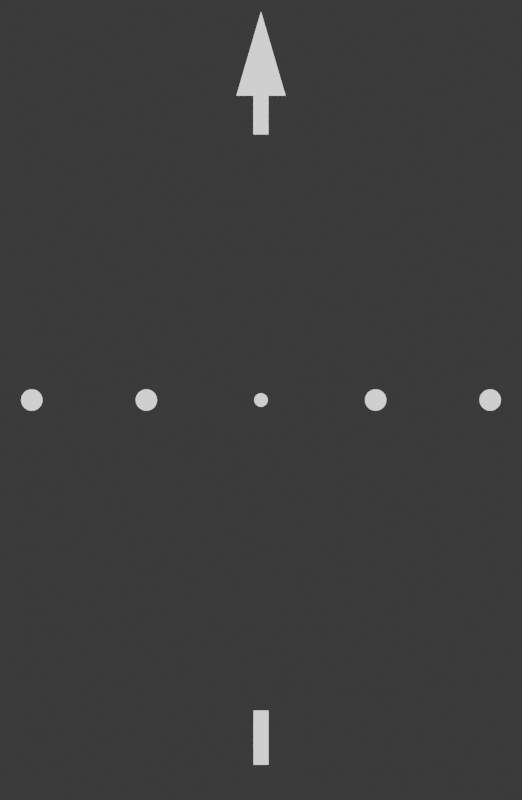 # Source: HSI-Course.blend  (saved by Blender 4.5.90; exported with 4.5.12 LTS)
import bpy
from mathutils import Matrix  # noqa: F401  (used for matrix-valued properties, if any)

bpy.ops.wm.read_factory_settings(use_empty=True)
scene = bpy.context.scene
scene.name = 'Scene'

# ---- collections
col_main = bpy.data.collections.new('Main'); scene.collection.children.link(col_main)
col_lights = bpy.data.collections.new('Lights'); col_main.children.link(col_lights)

# ---- materials (node trees are filled in below, after node groups)
mat_gaugetext = bpy.data.materials.new('GaugeText')

# ---- material node trees

# ---- world
world_world = bpy.data.worlds.new('World'); scene.world = world_world
world_world.use_nodes = True; world_world.node_tree.nodes.clear()
_N = world_world.node_tree.nodes; _L = world_world.node_tree.links
n0 = _N.new('ShaderNodeOutputWorld'); n0.name = 'World Output'; n0.location = (300, 300)
n1 = _N.new('ShaderNodeBackground'); n1.name = 'Background'; n1.location = (10, 300)
n1.inputs[0].default_value = (0.05088, 0.05088, 0.05088, 1.0)
_L.new(n1.outputs[0], n0.inputs[0])
n0.is_active_output = True
world_world.color = (0.05088, 0.05088, 0.05088)
world_world.sun_shadow_jitter_overblur = 0.0

# ---- cameras
cam_camera = bpy.data.cameras.new('Camera')
cam_camera.type = 'ORTHO'
cam_camera.clip_end = 100.0
cam_camera.ortho_scale = 0.0585

# ---- lights
light_area_011 = bpy.data.lights.new('Area.011', 'AREA')
light_area_011.energy = 2000.0
light_area_011.size = 1.0
light_area_011.size_y = 1.0

# ---- meshes
me_plane_007 = bpy.data.meshes.new('Plane.007')
me_plane_007.from_pydata([(-0.3048, -0.3048, 0.0), (0.3048, -0.3048, 0.0), (-0.3048, 0.3048, 0.0), (0.3048, 0.3048, 0.0)], [], [(0, 1, 3, 2)])
_uv = me_plane_007.uv_layers.new(name='UVMap')
_uv.uv.foreach_set('vector', [0.0, 0.0, 1.0, 0.0, 1.0, 1.0, 0.0, 1.0])
me_plane_007.update()
me_plane_033 = bpy.data.meshes.new('Plane.033')
me_plane_033.from_pydata([(-0.06966, -0.04146, 0.0), (0.06966, -0.04146, 0.0), (0.0, 0.3048, 0.0), (0.0, 0.3048, 0.0), (0.0, -0.04146, 0.0), (0.02083, -0.04146, 0.0), (-0.02146, -0.04146, 0.0), (0.0, -0.2013, 0.0), (0.02083, -0.2013, 0.0), (-0.02146, -0.2013, 0.0)], [], [(0, 6, 4, 5, 1, 3, 2), (5, 4, 7, 8), (4, 6, 9, 7)])
_uv = me_plane_033.uv_layers.new(name='UVMap')
_uv.uv.foreach_set('vector', [0.0, 0.0, 0.25, 0.0, 0.5, 0.0, 0.75, 0.0, 1.0, 0.0, 1.0, 1.0, 0.0, 1.0, 0.75, 0.0, 0.5, 0.0, 0.5, 0.0, 0.75, 0.0, 0.5, 0.0, 0.25, 0.0, 0.25, 0.0, 0.5, 0.0])
me_plane_033.materials.append(mat_gaugetext)
me_plane_033.update()
me_plane_035 = bpy.data.meshes.new('Plane.035')
me_plane_035.from_pydata([(-0.0005465, -0.02667, 0.0), (0.0005465, -0.02667, 0.0), (-0.0005465, -0.02271, 0.0), (0.0005465, -0.02271, 0.0)], [], [(0, 1, 3, 2)])
_uv = me_plane_035.uv_layers.new(name='UVMap')
_uv.uv.foreach_set('vector', [0.0, 0.0, 1.0, 0.0, 1.0, 1.0, 0.0, 1.0])
me_plane_035.materials.append(mat_gaugetext)
me_plane_035.update()
me_circle_007 = bpy.data.meshes.new('Circle.007')
me_circle_007.from_pydata([(0.0, 0.3048, 0.0), (-0.01496, 0.3044, 0.0), (-0.02988, 0.3033, 0.0), (-0.04472, 0.3015, 0.0), (-0.05946, 0.2989, 0.0), (-0.07406, 0.2957, 0.0), (-0.08848, 0.2917, 0.0), (-0.1027, 0.287, 0.0), (-0.1166, 0.2816, 0.0), (-0.1303, 0.2755, 0.0), (-0.1437, 0.2688, 0.0), (-0.1567, 0.2614, 0.0), (-0.1693, 0.2534, 0.0), (-0.1816, 0.2448, 0.0), (-0.1934, 0.2356, 0.0), (-0.2047, 0.2258, 0.0), (-0.2155, 0.2155, 0.0), (-0.2258, 0.2047, 0.0), (-0.2356, 0.1934, 0.0), (-0.2448, 0.1816, 0.0), (-0.2534, 0.1693, 0.0), (-0.2614, 0.1567, 0.0), (-0.2688, 0.1437, 0.0), (-0.2755, 0.1303, 0.0), (-0.2816, 0.1166, 0.0), (-0.287, 0.1027, 0.0), (-0.2917, 0.08848, 0.0), (-0.2957, 0.07406, 0.0), (-0.2989, 0.05946, 0.0), (-0.3015, 0.04472, 0.0), (-0.3033, 0.02988, 0.0), (-0.3044, 0.01496, 0.0), (-0.3048, 0.0, 0.0), (-0.3044, -0.01496, 0.0), (-0.3033, -0.02988, 0.0), (-0.3015, -0.04472, 0.0), (-0.2989, -0.05946, 0.0), (-0.2957, -0.07406, 0.0), (-0.2917, -0.08848, 0.0), (-0.287, -0.1027, 0.0), (-0.2816, -0.1166, 0.0), (-0.2755, -0.1303, 0.0), (-0.2688, -0.1437, 0.0), (-0.2614, -0.1567, 0.0), (-0.2534, -0.1693, 0.0), (-0.2448, -0.1816, 0.0), (-0.2356, -0.1934, 0.0), (-0.2258, -0.2047, 0.0), (-0.2155, -0.2155, 0.0), (-0.2047, -0.2258, 0.0), (-0.1934, -0.2356, 0.0), (-0.1816, -0.2448, 0.0), (-0.1693, -0.2534, 0.0), (-0.1567, -0.2614, 0.0), (-0.1437, -0.2688, 0.0), (-0.1303, -0.2755, 0.0), (-0.1166, -0.2816, 0.0), (-0.1027, -0.287, 0.0), (-0.08848, -0.2917, 0.0), (-0.07406, -0.2957, 0.0), (-0.05946, -0.2989, 0.0), (-0.04472, -0.3015, 0.0), (-0.02988, -0.3033, 0.0), (-0.01496, -0.3044, 0.0), (0.0, -0.3048, 0.0), (0.01496, -0.3044, 0.0), (0.02988, -0.3033, 0.0), (0.04472, -0.3015, 0.0), (0.05946, -0.2989, 0.0), (0.07406, -0.2957, 0.0), (0.08848, -0.2917, 0.0), (0.1027, -0.287, 0.0), (0.1166, -0.2816, 0.0), (0.1303, -0.2755, 0.0), (0.1437, -0.2688, 0.0), (0.1567, -0.2614, 0.0), (0.1693, -0.2534, 0.0), (0.1816, -0.2448, 0.0), (0.1934, -0.2356, 0.0), (0.2047, -0.2258, 0.0), (0.2155, -0.2155, 0.0), (0.2258, -0.2047, 0.0), (0.2356, -0.1934, 0.0), (0.2448, -0.1816, 0.0), (0.2534, -0.1693, 0.0), (0.2614, -0.1567, 0.0), (0.2688, -0.1437, 0.0), (0.2755, -0.1303, 0.0), (0.2816, -0.1166, 0.0), (0.287, -0.1027, 0.0), (0.2917, -0.08848, 0.0), (0.2957, -0.07406, 0.0), (0.2989, -0.05946, 0.0), (0.3015, -0.04472, 0.0), (0.3033, -0.02988, 0.0), (0.3044, -0.01496, 0.0), (0.3048, 0.0, 0.0), (0.3044, 0.01496, 0.0), (0.3033, 0.02988, 0.0), (0.3015, 0.04472, 0.0), (0.2989, 0.05946, 0.0), (0.2957, 0.07406, 0.0), (0.2917, 0.08848, 0.0), (0.287, 0.1027, 0.0), (0.2816, 0.1166, 0.0), (0.2755, 0.1303, 0.0), (0.2688, 0.1437, 0.0), (0.2614, 0.1567, 0.0), (0.2534, 0.1693, 0.0), (0.2448, 0.1816, 0.0), (0.2356, 0.1934, 0.0), (0.2258, 0.2047, 0.0), (0.2155, 0.2155, 0.0), (0.2047, 0.2258, 0.0), (0.1934, 0.2356, 0.0), (0.1816, 0.2448, 0.0), (0.1693, 0.2534, 0.0), (0.1567, 0.2614, 0.0), (0.1437, 0.2688, 0.0), (0.1303, 0.2755, 0.0), (0.1166, 0.2816, 0.0), (0.1027, 0.287, 0.0), (0.08848, 0.2917, 0.0), (0.07406, 0.2957, 0.0), (0.05946, 0.2989, 0.0), (0.04472, 0.3015, 0.0), (0.02988, 0.3033, 0.0), (0.01496, 0.3044, 0.0)], [], [(1, 2, 3, 4, 5, 6, 7, 8, 9, 10, 11, 12, 13, 14, 15, 16, 17, 18, 19, 20, 21, 22, 23, 24, 25, 26, 27, 28, 29, 30, 31, 32, 33, 34, 35, 36, 37, 38, 39, 40, 41, 42, 43, 44, 45, 46, 47, 48, 49, 50, 51, 52, 53, 54, 55, 56, 57, 58, 59, 60, 61, 62, 63, 64, 65, 66, 67, 68, 69, 70, 71, 72, 73, 74, 75, 76, 77, 78, 79, 80, 81, 82, 83, 84, 85, 86, 87, 88, 89, 90, 91, 92, 93, 94, 95, 96, 97, 98, 99, 100, 101, 102, 103, 104, 105, 106, 107, 108, 109, 110, 111, 112, 113, 114, 115, 116, 117, 118, 119, 120, 121, 122, 123, 124, 125, 126, 127, 0)])
_uv = me_circle_007.uv_layers.new(name='UVMap')
_uv.uv.foreach_set('vector', [0.0, 0.0, 0.0, 0.0, 0.0, 0.0, 0.0, 0.0, 0.0, 0.0, 0.0, 0.0, 0.0, 0.0, 0.0, 0.0, 0.0, 0.0, 0.0, 0.0, 0.0, 0.0, 0.0, 0.0, 0.0, 0.0, 0.0, 0.0, 0.0, 0.0, 0.0, 0.0, 0.0, 0.0, 0.0, 0.0, 0.0, 0.0, 0.0, 0.0, 0.0, 0.0, 0.0, 0.0, 0.0, 0.0, 0.0, 0.0, 0.0, 0.0, 0.0, 0.0, 0.0, 0.0, 0.0, 0.0, 0.0, 0.0, 0.0, 0.0, 0.0, 0.0, 0.0, 0.0, 0.0, 0.0, 0.0, 0.0, 0.0, 0.0, 0.0, 0.0, 0.0, 0.0, 0.0, 0.0, 0.0, 0.0, 0.0, 0.0, 0.0, 0.0, 0.0, 0.0, 0.0, 0.0, 0.0, 0.0, 0.0, 0.0, 0.0, 0.0, 0.0, 0.0, 0.0, 0.0, 0.0, 0.0, 0.0, 0.0, 0.0, 0.0, 0.0, 0.0, 0.0, 0.0, 0.0, 0.0, 0.0, 0.0, 0.0, 0.0, 0.0, 0.0, 0.0, 0.0, 0.0, 0.0, 0.0, 0.0, 0.0, 0.0, 0.0, 0.0, 0.0, 0.0, 0.0, 0.0, 0.0, 0.0, 0.0, 0.0, 0.0, 0.0, 0.0, 0.0, 0.0, 0.0, 0.0, 0.0, 0.0, 0.0, 0.0, 0.0, 0.0, 0.0, 0.0, 0.0, 0.0, 0.0, 0.0, 0.0, 0.0, 0.0, 0.0, 0.0, 0.0, 0.0, 0.0, 0.0, 0.0, 0.0, 0.0, 0.0, 0.0, 0.0, 0.0, 0.0, 0.0, 0.0, 0.0, 0.0, 0.0, 0.0, 0.0, 0.0, 0.0, 0.0, 0.0, 0.0, 0.0, 0.0, 0.0, 0.0, 0.0, 0.0, 0.0, 0.0, 0.0, 0.0, 0.0, 0.0, 0.0, 0.0, 0.0, 0.0, 0.0, 0.0, 0.0, 0.0, 0.0, 0.0, 0.0, 0.0, 0.0, 0.0, 0.0, 0.0, 0.0, 0.0, 0.0, 0.0, 0.0, 0.0, 0.0, 0.0, 0.0, 0.0, 0.0, 0.0, 0.0, 0.0, 0.0, 0.0, 0.0, 0.0, 0.0, 0.0, 0.0, 0.0, 0.0, 0.0, 0.0, 0.0, 0.0, 0.0, 0.0, 0.0, 0.0, 0.0, 0.0, 0.0, 0.0, 0.0, 0.0, 0.0, 0.0, 0.0, 0.0, 0.0, 0.0, 0.0, 0.0, 0.0, 0.0, 0.0])
me_circle_007.materials.append(mat_gaugetext)
me_circle_007.update()
me_circle_008 = bpy.data.meshes.new('Circle.008')
me_circle_008.from_pydata([(0.0, 0.3048, 0.0), (-0.01496, 0.3044, 0.0), (-0.02988, 0.3033, 0.0), (-0.04472, 0.3015, 0.0), (-0.05946, 0.2989, 0.0), (-0.07406, 0.2957, 0.0), (-0.08848, 0.2917, 0.0), (-0.1027, 0.287, 0.0), (-0.1166, 0.2816, 0.0), (-0.1303, 0.2755, 0.0), (-0.1437, 0.2688, 0.0), (-0.1567, 0.2614, 0.0), (-0.1693, 0.2534, 0.0), (-0.1816, 0.2448, 0.0), (-0.1934, 0.2356, 0.0), (-0.2047, 0.2258, 0.0), (-0.2155, 0.2155, 0.0), (-0.2258, 0.2047, 0.0), (-0.2356, 0.1934, 0.0), (-0.2448, 0.1816, 0.0), (-0.2534, 0.1693, 0.0), (-0.2614, 0.1567, 0.0), (-0.2688, 0.1437, 0.0), (-0.2755, 0.1303, 0.0), (-0.2816, 0.1166, 0.0), (-0.287, 0.1027, 0.0), (-0.2917, 0.08848, 0.0), (-0.2957, 0.07406, 0.0), (-0.2989, 0.05946, 0.0), (-0.3015, 0.04472, 0.0), (-0.3033, 0.02988, 0.0), (-0.3044, 0.01496, 0.0), (-0.3048, 0.0, 0.0), (-0.3044, -0.01496, 0.0), (-0.3033, -0.02988, 0.0), (-0.3015, -0.04472, 0.0), (-0.2989, -0.05946, 0.0), (-0.2957, -0.07406, 0.0), (-0.2917, -0.08848, 0.0), (-0.287, -0.1027, 0.0), (-0.2816, -0.1166, 0.0), (-0.2755, -0.1303, 0.0), (-0.2688, -0.1437, 0.0), (-0.2614, -0.1567, 0.0), (-0.2534, -0.1693, 0.0), (-0.2448, -0.1816, 0.0), (-0.2356, -0.1934, 0.0), (-0.2258, -0.2047, 0.0), (-0.2155, -0.2155, 0.0), (-0.2047, -0.2258, 0.0), (-0.1934, -0.2356, 0.0), (-0.1816, -0.2448, 0.0), (-0.1693, -0.2534, 0.0), (-0.1567, -0.2614, 0.0), (-0.1437, -0.2688, 0.0), (-0.1303, -0.2755, 0.0), (-0.1166, -0.2816, 0.0), (-0.1027, -0.287, 0.0), (-0.08848, -0.2917, 0.0), (-0.07406, -0.2957, 0.0), (-0.05946, -0.2989, 0.0), (-0.04472, -0.3015, 0.0), (-0.02988, -0.3033, 0.0), (-0.01496, -0.3044, 0.0), (0.0, -0.3048, 0.0), (0.01496, -0.3044, 0.0), (0.02988, -0.3033, 0.0), (0.04472, -0.3015, 0.0), (0.05946, -0.2989, 0.0), (0.07406, -0.2957, 0.0), (0.08848, -0.2917, 0.0), (0.1027, -0.287, 0.0), (0.1166, -0.2816, 0.0), (0.1303, -0.2755, 0.0), (0.1437, -0.2688, 0.0), (0.1567, -0.2614, 0.0), (0.1693, -0.2534, 0.0), (0.1816, -0.2448, 0.0), (0.1934, -0.2356, 0.0), (0.2047, -0.2258, 0.0), (0.2155, -0.2155, 0.0), (0.2258, -0.2047, 0.0), (0.2356, -0.1934, 0.0), (0.2448, -0.1816, 0.0), (0.2534, -0.1693, 0.0), (0.2614, -0.1567, 0.0), (0.2688, -0.1437, 0.0), (0.2755, -0.1303, 0.0), (0.2816, -0.1166, 0.0), (0.287, -0.1027, 0.0), (0.2917, -0.08848, 0.0), (0.2957, -0.07406, 0.0), (0.2989, -0.05946, 0.0), (0.3015, -0.04472, 0.0), (0.3033, -0.02988, 0.0), (0.3044, -0.01496, 0.0), (0.3048, 0.0, 0.0), (0.3044, 0.01496, 0.0), (0.3033, 0.02988, 0.0), (0.3015, 0.04472, 0.0), (0.2989, 0.05946, 0.0), (0.2957, 0.07406, 0.0), (0.2917, 0.08848, 0.0), (0.287, 0.1027, 0.0), (0.2816, 0.1166, 0.0), (0.2755, 0.1303, 0.0), (0.2688, 0.1437, 0.0), (0.2614, 0.1567, 0.0), (0.2534, 0.1693, 0.0), (0.2448, 0.1816, 0.0), (0.2356, 0.1934, 0.0), (0.2258, 0.2047, 0.0), (0.2155, 0.2155, 0.0), (0.2047, 0.2258, 0.0), (0.1934, 0.2356, 0.0), (0.1816, 0.2448, 0.0), (0.1693, 0.2534, 0.0), (0.1567, 0.2614, 0.0), (0.1437, 0.2688, 0.0), (0.1303, 0.2755, 0.0), (0.1166, 0.2816, 0.0), (0.1027, 0.287, 0.0), (0.08848, 0.2917, 0.0), (0.07406, 0.2957, 0.0), (0.05946, 0.2989, 0.0), (0.04472, 0.3015, 0.0), (0.02988, 0.3033, 0.0), (0.01496, 0.3044, 0.0)], [], [(1, 2, 3, 4, 5, 6, 7, 8, 9, 10, 11, 12, 13, 14, 15, 16, 17, 18, 19, 20, 21, 22, 23, 24, 25, 26, 27, 28, 29, 30, 31, 32, 33, 34, 35, 36, 37, 38, 39, 40, 41, 42, 43, 44, 45, 46, 47, 48, 49, 50, 51, 52, 53, 54, 55, 56, 57, 58, 59, 60, 61, 62, 63, 64, 65, 66, 67, 68, 69, 70, 71, 72, 73, 74, 75, 76, 77, 78, 79, 80, 81, 82, 83, 84, 85, 86, 87, 88, 89, 90, 91, 92, 93, 94, 95, 96, 97, 98, 99, 100, 101, 102, 103, 104, 105, 106, 107, 108, 109, 110, 111, 112, 113, 114, 115, 116, 117, 118, 119, 120, 121, 122, 123, 124, 125, 126, 127, 0)])
_uv = me_circle_008.uv_layers.new(name='UVMap')
_uv.uv.foreach_set('vector', [0.0, 0.0, 0.0, 0.0, 0.0, 0.0, 0.0, 0.0, 0.0, 0.0, 0.0, 0.0, 0.0, 0.0, 0.0, 0.0, 0.0, 0.0, 0.0, 0.0, 0.0, 0.0, 0.0, 0.0, 0.0, 0.0, 0.0, 0.0, 0.0, 0.0, 0.0, 0.0, 0.0, 0.0, 0.0, 0.0, 0.0, 0.0, 0.0, 0.0, 0.0, 0.0, 0.0, 0.0, 0.0, 0.0, 0.0, 0.0, 0.0, 0.0, 0.0, 0.0, 0.0, 0.0, 0.0, 0.0, 0.0, 0.0, 0.0, 0.0, 0.0, 0.0, 0.0, 0.0, 0.0, 0.0, 0.0, 0.0, 0.0, 0.0, 0.0, 0.0, 0.0, 0.0, 0.0, 0.0, 0.0, 0.0, 0.0, 0.0, 0.0, 0.0, 0.0, 0.0, 0.0, 0.0, 0.0, 0.0, 0.0, 0.0, 0.0, 0.0, 0.0, 0.0, 0.0, 0.0, 0.0, 0.0, 0.0, 0.0, 0.0, 0.0, 0.0, 0.0, 0.0, 0.0, 0.0, 0.0, 0.0, 0.0, 0.0, 0.0, 0.0, 0.0, 0.0, 0.0, 0.0, 0.0, 0.0, 0.0, 0.0, 0.0, 0.0, 0.0, 0.0, 0.0, 0.0, 0.0, 0.0, 0.0, 0.0, 0.0, 0.0, 0.0, 0.0, 0.0, 0.0, 0.0, 0.0, 0.0, 0.0, 0.0, 0.0, 0.0, 0.0, 0.0, 0.0, 0.0, 0.0, 0.0, 0.0, 0.0, 0.0, 0.0, 0.0, 0.0, 0.0, 0.0, 0.0, 0.0, 0.0, 0.0, 0.0, 0.0, 0.0, 0.0, 0.0, 0.0, 0.0, 0.0, 0.0, 0.0, 0.0, 0.0, 0.0, 0.0, 0.0, 0.0, 0.0, 0.0, 0.0, 0.0, 0.0, 0.0, 0.0, 0.0, 0.0, 0.0, 0.0, 0.0, 0.0, 0.0, 0.0, 0.0, 0.0, 0.0, 0.0, 0.0, 0.0, 0.0, 0.0, 0.0, 0.0, 0.0, 0.0, 0.0, 0.0, 0.0, 0.0, 0.0, 0.0, 0.0, 0.0, 0.0, 0.0, 0.0, 0.0, 0.0, 0.0, 0.0, 0.0, 0.0, 0.0, 0.0, 0.0, 0.0, 0.0, 0.0, 0.0, 0.0, 0.0, 0.0, 0.0, 0.0, 0.0, 0.0, 0.0, 0.0, 0.0, 0.0, 0.0, 0.0, 0.0, 0.0, 0.0, 0.0, 0.0, 0.0, 0.0, 0.0, 0.0, 0.0, 0.0, 0.0, 0.0, 0.0])
me_circle_008.materials.append(mat_gaugetext)
me_circle_008.update()
me_circle_009 = bpy.data.meshes.new('Circle.009')
me_circle_009.from_pydata([(0.0, 0.3048, 0.0), (-0.01496, 0.3044, 0.0), (-0.02988, 0.3033, 0.0), (-0.04472, 0.3015, 0.0), (-0.05946, 0.2989, 0.0), (-0.07406, 0.2957, 0.0), (-0.08848, 0.2917, 0.0), (-0.1027, 0.287, 0.0), (-0.1166, 0.2816, 0.0), (-0.1303, 0.2755, 0.0), (-0.1437, 0.2688, 0.0), (-0.1567, 0.2614, 0.0), (-0.1693, 0.2534, 0.0), (-0.1816, 0.2448, 0.0), (-0.1934, 0.2356, 0.0), (-0.2047, 0.2258, 0.0), (-0.2155, 0.2155, 0.0), (-0.2258, 0.2047, 0.0), (-0.2356, 0.1934, 0.0), (-0.2448, 0.1816, 0.0), (-0.2534, 0.1693, 0.0), (-0.2614, 0.1567, 0.0), (-0.2688, 0.1437, 0.0), (-0.2755, 0.1303, 0.0), (-0.2816, 0.1166, 0.0), (-0.287, 0.1027, 0.0), (-0.2917, 0.08848, 0.0), (-0.2957, 0.07406, 0.0), (-0.2989, 0.05946, 0.0), (-0.3015, 0.04472, 0.0), (-0.3033, 0.02988, 0.0), (-0.3044, 0.01496, 0.0), (-0.3048, 0.0, 0.0), (-0.3044, -0.01496, 0.0), (-0.3033, -0.02988, 0.0), (-0.3015, -0.04472, 0.0), (-0.2989, -0.05946, 0.0), (-0.2957, -0.07406, 0.0), (-0.2917, -0.08848, 0.0), (-0.287, -0.1027, 0.0), (-0.2816, -0.1166, 0.0), (-0.2755, -0.1303, 0.0), (-0.2688, -0.1437, 0.0), (-0.2614, -0.1567, 0.0), (-0.2534, -0.1693, 0.0), (-0.2448, -0.1816, 0.0), (-0.2356, -0.1934, 0.0), (-0.2258, -0.2047, 0.0), (-0.2155, -0.2155, 0.0), (-0.2047, -0.2258, 0.0), (-0.1934, -0.2356, 0.0), (-0.1816, -0.2448, 0.0), (-0.1693, -0.2534, 0.0), (-0.1567, -0.2614, 0.0), (-0.1437, -0.2688, 0.0), (-0.1303, -0.2755, 0.0), (-0.1166, -0.2816, 0.0), (-0.1027, -0.287, 0.0), (-0.08848, -0.2917, 0.0), (-0.07406, -0.2957, 0.0), (-0.05946, -0.2989, 0.0), (-0.04472, -0.3015, 0.0), (-0.02988, -0.3033, 0.0), (-0.01496, -0.3044, 0.0), (0.0, -0.3048, 0.0), (0.01496, -0.3044, 0.0), (0.02988, -0.3033, 0.0), (0.04472, -0.3015, 0.0), (0.05946, -0.2989, 0.0), (0.07406, -0.2957, 0.0), (0.08848, -0.2917, 0.0), (0.1027, -0.287, 0.0), (0.1166, -0.2816, 0.0), (0.1303, -0.2755, 0.0), (0.1437, -0.2688, 0.0), (0.1567, -0.2614, 0.0), (0.1693, -0.2534, 0.0), (0.1816, -0.2448, 0.0), (0.1934, -0.2356, 0.0), (0.2047, -0.2258, 0.0), (0.2155, -0.2155, 0.0), (0.2258, -0.2047, 0.0), (0.2356, -0.1934, 0.0), (0.2448, -0.1816, 0.0), (0.2534, -0.1693, 0.0), (0.2614, -0.1567, 0.0), (0.2688, -0.1437, 0.0), (0.2755, -0.1303, 0.0), (0.2816, -0.1166, 0.0), (0.287, -0.1027, 0.0), (0.2917, -0.08848, 0.0), (0.2957, -0.07406, 0.0), (0.2989, -0.05946, 0.0), (0.3015, -0.04472, 0.0), (0.3033, -0.02988, 0.0), (0.3044, -0.01496, 0.0), (0.3048, 0.0, 0.0), (0.3044, 0.01496, 0.0), (0.3033, 0.02988, 0.0), (0.3015, 0.04472, 0.0), (0.2989, 0.05946, 0.0), (0.2957, 0.07406, 0.0), (0.2917, 0.08848, 0.0), (0.287, 0.1027, 0.0), (0.2816, 0.1166, 0.0), (0.2755, 0.1303, 0.0), (0.2688, 0.1437, 0.0), (0.2614, 0.1567, 0.0), (0.2534, 0.1693, 0.0), (0.2448, 0.1816, 0.0), (0.2356, 0.1934, 0.0), (0.2258, 0.2047, 0.0), (0.2155, 0.2155, 0.0), (0.2047, 0.2258, 0.0), (0.1934, 0.2356, 0.0), (0.1816, 0.2448, 0.0), (0.1693, 0.2534, 0.0), (0.1567, 0.2614, 0.0), (0.1437, 0.2688, 0.0), (0.1303, 0.2755, 0.0), (0.1166, 0.2816, 0.0), (0.1027, 0.287, 0.0), (0.08848, 0.2917, 0.0), (0.07406, 0.2957, 0.0), (0.05946, 0.2989, 0.0), (0.04472, 0.3015, 0.0), (0.02988, 0.3033, 0.0), (0.01496, 0.3044, 0.0)], [], [(1, 2, 3, 4, 5, 6, 7, 8, 9, 10, 11, 12, 13, 14, 15, 16, 17, 18, 19, 20, 21, 22, 23, 24, 25, 26, 27, 28, 29, 30, 31, 32, 33, 34, 35, 36, 37, 38, 39, 40, 41, 42, 43, 44, 45, 46, 47, 48, 49, 50, 51, 52, 53, 54, 55, 56, 57, 58, 59, 60, 61, 62, 63, 64, 65, 66, 67, 68, 69, 70, 71, 72, 73, 74, 75, 76, 77, 78, 79, 80, 81, 82, 83, 84, 85, 86, 87, 88, 89, 90, 91, 92, 93, 94, 95, 96, 97, 98, 99, 100, 101, 102, 103, 104, 105, 106, 107, 108, 109, 110, 111, 112, 113, 114, 115, 116, 117, 118, 119, 120, 121, 122, 123, 124, 125, 126, 127, 0)])
_uv = me_circle_009.uv_layers.new(name='UVMap')
_uv.uv.foreach_set('vector', [0.0, 0.0, 0.0, 0.0, 0.0, 0.0, 0.0, 0.0, 0.0, 0.0, 0.0, 0.0, 0.0, 0.0, 0.0, 0.0, 0.0, 0.0, 0.0, 0.0, 0.0, 0.0, 0.0, 0.0, 0.0, 0.0, 0.0, 0.0, 0.0, 0.0, 0.0, 0.0, 0.0, 0.0, 0.0, 0.0, 0.0, 0.0, 0.0, 0.0, 0.0, 0.0, 0.0, 0.0, 0.0, 0.0, 0.0, 0.0, 0.0, 0.0, 0.0, 0.0, 0.0, 0.0, 0.0, 0.0, 0.0, 0.0, 0.0, 0.0, 0.0, 0.0, 0.0, 0.0, 0.0, 0.0, 0.0, 0.0, 0.0, 0.0, 0.0, 0.0, 0.0, 0.0, 0.0, 0.0, 0.0, 0.0, 0.0, 0.0, 0.0, 0.0, 0.0, 0.0, 0.0, 0.0, 0.0, 0.0, 0.0, 0.0, 0.0, 0.0, 0.0, 0.0, 0.0, 0.0, 0.0, 0.0, 0.0, 0.0, 0.0, 0.0, 0.0, 0.0, 0.0, 0.0, 0.0, 0.0, 0.0, 0.0, 0.0, 0.0, 0.0, 0.0, 0.0, 0.0, 0.0, 0.0, 0.0, 0.0, 0.0, 0.0, 0.0, 0.0, 0.0, 0.0, 0.0, 0.0, 0.0, 0.0, 0.0, 0.0, 0.0, 0.0, 0.0, 0.0, 0.0, 0.0, 0.0, 0.0, 0.0, 0.0, 0.0, 0.0, 0.0, 0.0, 0.0, 0.0, 0.0, 0.0, 0.0, 0.0, 0.0, 0.0, 0.0, 0.0, 0.0, 0.0, 0.0, 0.0, 0.0, 0.0, 0.0, 0.0, 0.0, 0.0, 0.0, 0.0, 0.0, 0.0, 0.0, 0.0, 0.0, 0.0, 0.0, 0.0, 0.0, 0.0, 0.0, 0.0, 0.0, 0.0, 0.0, 0.0, 0.0, 0.0, 0.0, 0.0, 0.0, 0.0, 0.0, 0.0, 0.0, 0.0, 0.0, 0.0, 0.0, 0.0, 0.0, 0.0, 0.0, 0.0, 0.0, 0.0, 0.0, 0.0, 0.0, 0.0, 0.0, 0.0, 0.0, 0.0, 0.0, 0.0, 0.0, 0.0, 0.0, 0.0, 0.0, 0.0, 0.0, 0.0, 0.0, 0.0, 0.0, 0.0, 0.0, 0.0, 0.0, 0.0, 0.0, 0.0, 0.0, 0.0, 0.0, 0.0, 0.0, 0.0, 0.0, 0.0, 0.0, 0.0, 0.0, 0.0, 0.0, 0.0, 0.0, 0.0, 0.0, 0.0, 0.0, 0.0, 0.0, 0.0, 0.0, 0.0])
me_circle_009.materials.append(mat_gaugetext)
me_circle_009.update()
me_circle_010 = bpy.data.meshes.new('Circle.010')
me_circle_010.from_pydata([(0.0, 0.3048, 0.0), (-0.01496, 0.3044, 0.0), (-0.02988, 0.3033, 0.0), (-0.04472, 0.3015, 0.0), (-0.05946, 0.2989, 0.0), (-0.07406, 0.2957, 0.0), (-0.08848, 0.2917, 0.0), (-0.1027, 0.287, 0.0), (-0.1166, 0.2816, 0.0), (-0.1303, 0.2755, 0.0), (-0.1437, 0.2688, 0.0), (-0.1567, 0.2614, 0.0), (-0.1693, 0.2534, 0.0), (-0.1816, 0.2448, 0.0), (-0.1934, 0.2356, 0.0), (-0.2047, 0.2258, 0.0), (-0.2155, 0.2155, 0.0), (-0.2258, 0.2047, 0.0), (-0.2356, 0.1934, 0.0), (-0.2448, 0.1816, 0.0), (-0.2534, 0.1693, 0.0), (-0.2614, 0.1567, 0.0), (-0.2688, 0.1437, 0.0), (-0.2755, 0.1303, 0.0), (-0.2816, 0.1166, 0.0), (-0.287, 0.1027, 0.0), (-0.2917, 0.08848, 0.0), (-0.2957, 0.07406, 0.0), (-0.2989, 0.05946, 0.0), (-0.3015, 0.04472, 0.0), (-0.3033, 0.02988, 0.0), (-0.3044, 0.01496, 0.0), (-0.3048, 0.0, 0.0), (-0.3044, -0.01496, 0.0), (-0.3033, -0.02988, 0.0), (-0.3015, -0.04472, 0.0), (-0.2989, -0.05946, 0.0), (-0.2957, -0.07406, 0.0), (-0.2917, -0.08848, 0.0), (-0.287, -0.1027, 0.0), (-0.2816, -0.1166, 0.0), (-0.2755, -0.1303, 0.0), (-0.2688, -0.1437, 0.0), (-0.2614, -0.1567, 0.0), (-0.2534, -0.1693, 0.0), (-0.2448, -0.1816, 0.0), (-0.2356, -0.1934, 0.0), (-0.2258, -0.2047, 0.0), (-0.2155, -0.2155, 0.0), (-0.2047, -0.2258, 0.0), (-0.1934, -0.2356, 0.0), (-0.1816, -0.2448, 0.0), (-0.1693, -0.2534, 0.0), (-0.1567, -0.2614, 0.0), (-0.1437, -0.2688, 0.0), (-0.1303, -0.2755, 0.0), (-0.1166, -0.2816, 0.0), (-0.1027, -0.287, 0.0), (-0.08848, -0.2917, 0.0), (-0.07406, -0.2957, 0.0), (-0.05946, -0.2989, 0.0), (-0.04472, -0.3015, 0.0), (-0.02988, -0.3033, 0.0), (-0.01496, -0.3044, 0.0), (0.0, -0.3048, 0.0), (0.01496, -0.3044, 0.0), (0.02988, -0.3033, 0.0), (0.04472, -0.3015, 0.0), (0.05946, -0.2989, 0.0), (0.07406, -0.2957, 0.0), (0.08848, -0.2917, 0.0), (0.1027, -0.287, 0.0), (0.1166, -0.2816, 0.0), (0.1303, -0.2755, 0.0), (0.1437, -0.2688, 0.0), (0.1567, -0.2614, 0.0), (0.1693, -0.2534, 0.0), (0.1816, -0.2448, 0.0), (0.1934, -0.2356, 0.0), (0.2047, -0.2258, 0.0), (0.2155, -0.2155, 0.0), (0.2258, -0.2047, 0.0), (0.2356, -0.1934, 0.0), (0.2448, -0.1816, 0.0), (0.2534, -0.1693, 0.0), (0.2614, -0.1567, 0.0), (0.2688, -0.1437, 0.0), (0.2755, -0.1303, 0.0), (0.2816, -0.1166, 0.0), (0.287, -0.1027, 0.0), (0.2917, -0.08848, 0.0), (0.2957, -0.07406, 0.0), (0.2989, -0.05946, 0.0), (0.3015, -0.04472, 0.0), (0.3033, -0.02988, 0.0), (0.3044, -0.01496, 0.0), (0.3048, 0.0, 0.0), (0.3044, 0.01496, 0.0), (0.3033, 0.02988, 0.0), (0.3015, 0.04472, 0.0), (0.2989, 0.05946, 0.0), (0.2957, 0.07406, 0.0), (0.2917, 0.08848, 0.0), (0.287, 0.1027, 0.0), (0.2816, 0.1166, 0.0), (0.2755, 0.1303, 0.0), (0.2688, 0.1437, 0.0), (0.2614, 0.1567, 0.0), (0.2534, 0.1693, 0.0), (0.2448, 0.1816, 0.0), (0.2356, 0.1934, 0.0), (0.2258, 0.2047, 0.0), (0.2155, 0.2155, 0.0), (0.2047, 0.2258, 0.0), (0.1934, 0.2356, 0.0), (0.1816, 0.2448, 0.0), (0.1693, 0.2534, 0.0), (0.1567, 0.2614, 0.0), (0.1437, 0.2688, 0.0), (0.1303, 0.2755, 0.0), (0.1166, 0.2816, 0.0), (0.1027, 0.287, 0.0), (0.08848, 0.2917, 0.0), (0.07406, 0.2957, 0.0), (0.05946, 0.2989, 0.0), (0.04472, 0.3015, 0.0), (0.02988, 0.3033, 0.0), (0.01496, 0.3044, 0.0)], [], [(1, 2, 3, 4, 5, 6, 7, 8, 9, 10, 11, 12, 13, 14, 15, 16, 17, 18, 19, 20, 21, 22, 23, 24, 25, 26, 27, 28, 29, 30, 31, 32, 33, 34, 35, 36, 37, 38, 39, 40, 41, 42, 43, 44, 45, 46, 47, 48, 49, 50, 51, 52, 53, 54, 55, 56, 57, 58, 59, 60, 61, 62, 63, 64, 65, 66, 67, 68, 69, 70, 71, 72, 73, 74, 75, 76, 77, 78, 79, 80, 81, 82, 83, 84, 85, 86, 87, 88, 89, 90, 91, 92, 93, 94, 95, 96, 97, 98, 99, 100, 101, 102, 103, 104, 105, 106, 107, 108, 109, 110, 111, 112, 113, 114, 115, 116, 117, 118, 119, 120, 121, 122, 123, 124, 125, 126, 127, 0)])
_uv = me_circle_010.uv_layers.new(name='UVMap')
_uv.uv.foreach_set('vector', [0.0, 0.0, 0.0, 0.0, 0.0, 0.0, 0.0, 0.0, 0.0, 0.0, 0.0, 0.0, 0.0, 0.0, 0.0, 0.0, 0.0, 0.0, 0.0, 0.0, 0.0, 0.0, 0.0, 0.0, 0.0, 0.0, 0.0, 0.0, 0.0, 0.0, 0.0, 0.0, 0.0, 0.0, 0.0, 0.0, 0.0, 0.0, 0.0, 0.0, 0.0, 0.0, 0.0, 0.0, 0.0, 0.0, 0.0, 0.0, 0.0, 0.0, 0.0, 0.0, 0.0, 0.0, 0.0, 0.0, 0.0, 0.0, 0.0, 0.0, 0.0, 0.0, 0.0, 0.0, 0.0, 0.0, 0.0, 0.0, 0.0, 0.0, 0.0, 0.0, 0.0, 0.0, 0.0, 0.0, 0.0, 0.0, 0.0, 0.0, 0.0, 0.0, 0.0, 0.0, 0.0, 0.0, 0.0, 0.0, 0.0, 0.0, 0.0, 0.0, 0.0, 0.0, 0.0, 0.0, 0.0, 0.0, 0.0, 0.0, 0.0, 0.0, 0.0, 0.0, 0.0, 0.0, 0.0, 0.0, 0.0, 0.0, 0.0, 0.0, 0.0, 0.0, 0.0, 0.0, 0.0, 0.0, 0.0, 0.0, 0.0, 0.0, 0.0, 0.0, 0.0, 0.0, 0.0, 0.0, 0.0, 0.0, 0.0, 0.0, 0.0, 0.0, 0.0, 0.0, 0.0, 0.0, 0.0, 0.0, 0.0, 0.0, 0.0, 0.0, 0.0, 0.0, 0.0, 0.0, 0.0, 0.0, 0.0, 0.0, 0.0, 0.0, 0.0, 0.0, 0.0, 0.0, 0.0, 0.0, 0.0, 0.0, 0.0, 0.0, 0.0, 0.0, 0.0, 0.0, 0.0, 0.0, 0.0, 0.0, 0.0, 0.0, 0.0, 0.0, 0.0, 0.0, 0.0, 0.0, 0.0, 0.0, 0.0, 0.0, 0.0, 0.0, 0.0, 0.0, 0.0, 0.0, 0.0, 0.0, 0.0, 0.0, 0.0, 0.0, 0.0, 0.0, 0.0, 0.0, 0.0, 0.0, 0.0, 0.0, 0.0, 0.0, 0.0, 0.0, 0.0, 0.0, 0.0, 0.0, 0.0, 0.0, 0.0, 0.0, 0.0, 0.0, 0.0, 0.0, 0.0, 0.0, 0.0, 0.0, 0.0, 0.0, 0.0, 0.0, 0.0, 0.0, 0.0, 0.0, 0.0, 0.0, 0.0, 0.0, 0.0, 0.0, 0.0, 0.0, 0.0, 0.0, 0.0, 0.0, 0.0, 0.0, 0.0, 0.0, 0.0, 0.0, 0.0, 0.0, 0.0, 0.0, 0.0, 0.0])
me_circle_010.materials.append(mat_gaugetext)
me_circle_010.update()
me_circle_011 = bpy.data.meshes.new('Circle.011')
me_circle_011.from_pydata([(0.0, 0.3048, 0.0), (-0.05946, 0.2989, 0.0), (-0.1166, 0.2816, 0.0), (-0.1693, 0.2534, 0.0), (-0.2155, 0.2155, 0.0), (-0.2534, 0.1693, 0.0), (-0.2816, 0.1166, 0.0), (-0.2989, 0.05946, 0.0), (-0.3048, 0.0, 0.0), (-0.2989, -0.05946, 0.0), (-0.2816, -0.1166, 0.0), (-0.2534, -0.1693, 0.0), (-0.2155, -0.2155, 0.0), (-0.1693, -0.2534, 0.0), (-0.1166, -0.2816, 0.0), (-0.05946, -0.2989, 0.0), (0.0, -0.3048, 0.0), (0.05946, -0.2989, 0.0), (0.1166, -0.2816, 0.0), (0.1693, -0.2534, 0.0), (0.2155, -0.2155, 0.0), (0.2534, -0.1693, 0.0), (0.2816, -0.1166, 0.0), (0.2989, -0.05946, 0.0), (0.3048, 0.0, 0.0), (0.2989, 0.05946, 0.0), (0.2816, 0.1166, 0.0), (0.2534, 0.1693, 0.0), (0.2155, 0.2155, 0.0), (0.1693, 0.2534, 0.0), (0.1166, 0.2816, 0.0), (0.05946, 0.2989, 0.0)], [], [(1, 2, 3, 4, 5, 6, 7, 8, 9, 10, 11, 12, 13, 14, 15, 16, 17, 18, 19, 20, 21, 22, 23, 24, 25, 26, 27, 28, 29, 30, 31, 0)])
_uv = me_circle_011.uv_layers.new(name='UVMap')
_uv.uv.foreach_set('vector', [0.0, 0.0, 0.0, 0.0, 0.0, 0.0, 0.0, 0.0, 0.0, 0.0, 0.0, 0.0, 0.0, 0.0, 0.0, 0.0, 0.0, 0.0, 0.0, 0.0, 0.0, 0.0, 0.0, 0.0, 0.0, 0.0, 0.0, 0.0, 0.0, 0.0, 0.0, 0.0, 0.0, 0.0, 0.0, 0.0, 0.0, 0.0, 0.0, 0.0, 0.0, 0.0, 0.0, 0.0, 0.0, 0.0, 0.0, 0.0, 0.0, 0.0, 0.0, 0.0, 0.0, 0.0, 0.0, 0.0, 0.0, 0.0, 0.0, 0.0, 0.0, 0.0, 0.0, 0.0])
me_circle_011.materials.append(mat_gaugetext)
me_circle_011.update()

# ---- objects
ob_plane = bpy.data.objects.new('Plane', me_plane_007)
ob_camera = bpy.data.objects.new('Camera', cam_camera)
ob_plane_007 = bpy.data.objects.new('Plane.007', me_plane_033)
ob_plane_009 = bpy.data.objects.new('Plane.009', me_plane_035)
ob_circle_004 = bpy.data.objects.new('Circle.004', me_circle_007)
ob_circle_005 = bpy.data.objects.new('Circle.005', me_circle_008)
ob_circle_006 = bpy.data.objects.new('Circle.006', me_circle_009)
ob_circle_007 = bpy.data.objects.new('Circle.007', me_circle_010)
ob_coursecenter = bpy.data.objects.new('CourseCenter', me_circle_011)
ob_arealightleft_005 = bpy.data.objects.new('AreaLightLeft.005', light_area_011)
ob_arealightright_005 = bpy.data.objects.new('AreaLightRight.005', light_area_011)

# ---- transforms, parenting, visibility, modifiers, constraints
ob_plane.location = (0.0, 0.0, 0.0)
ob_plane.scale = (0.0625, 0.09583, 0.09605)
ob_plane.hide_render = True
ob_camera.location = (0.0, 0.0, 1.908)
ob_camera.lock_rotations_4d = False
ob_camera.empty_display_type = 'ARROWS'
ob_camera.color = (0.0, 0.0, 0.0, 0.0)
ob_camera.hide_render = True
ob_camera.display_type = 'WIRE'
ob_camera.lineart.crease_threshold = 0.0
ob_plane_007.location = (0.0, 0.02299, 0.0)
ob_plane_007.scale = (0.02582, 0.01773, 0.02582)
ob_plane_009.location = (0.0, 0.0, 0.0)
ob_circle_004.location = (0.01676, 0.0, 0.0)
ob_circle_004.scale = (-0.00255, -0.00255, -0.00255)
ob_circle_005.location = (-0.01676, 0.0, 0.0)
ob_circle_005.scale = (-0.00255, -0.00255, -0.00255)
ob_circle_006.location = (-0.008382, 0.0, 0.0)
ob_circle_006.scale = (-0.00255, -0.00255, -0.00255)
ob_circle_007.location = (0.008382, 0.0, 0.0)
ob_circle_007.scale = (-0.00255, -0.00255, -0.00255)
ob_coursecenter.location = (0.0, 0.0, 0.0)
ob_coursecenter.scale = (0.001615, 0.001615, 0.001615)
ob_arealightleft_005.location = (-3.512, 6.607, 5.883)
ob_arealightleft_005.rotation_euler = (6285.0, 2.628e-05, 0.467)
ob_arealightleft_005.scale = (-3.205, -13.9, -3.276)
ob_arealightright_005.location = (2.986, 6.519, 5.766)
ob_arealightright_005.rotation_euler = (6288.0, -1.305e-07, -0.3692)
ob_arealightright_005.scale = (2.894, 12.55, 2.958)

# ---- collection membership
scene.collection.objects.link(ob_plane)
scene.collection.objects.link(ob_camera)
col_main.objects.link(ob_plane_007)
col_main.objects.link(ob_plane_009)
col_main.objects.link(ob_circle_004)
col_main.objects.link(ob_circle_005)
col_main.objects.link(ob_circle_006)
col_main.objects.link(ob_circle_007)
col_main.objects.link(ob_coursecenter)
col_lights.objects.link(ob_arealightleft_005)
col_lights.objects.link(ob_arealightright_005)

# ---- scene / render settings (as saved in the file)
scene.camera = ob_camera
scene.frame_start = 1; scene.frame_end = 250; scene.frame_set(5)
scene.render.engine = 'CYCLES'
scene.render.resolution_x = 300
scene.render.resolution_y = 460
scene.render.film_transparent = True
bpy.context.view_layer.update()
